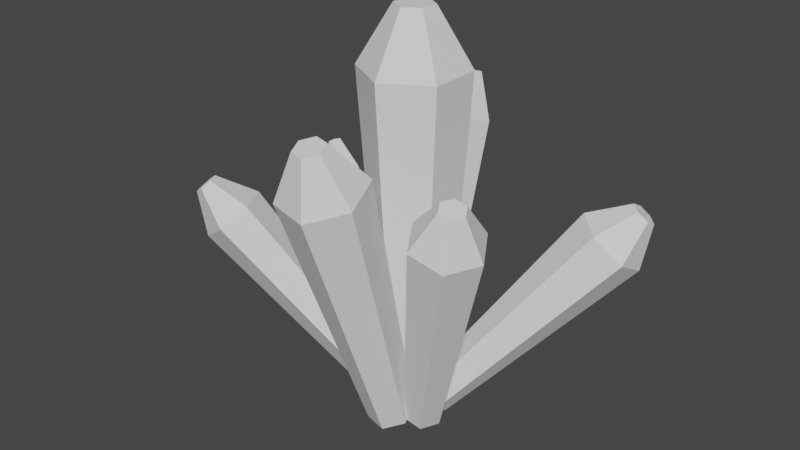 # Source: CS_crystal01.blend  (saved by Blender 2.80.75; exported with 4.5.12 LTS)
import bpy
from mathutils import Matrix  # noqa: F401  (used for matrix-valued properties, if any)

bpy.ops.wm.read_factory_settings(use_empty=True)
scene = bpy.context.scene
scene.name = 'Scene'

# ---- collections
col_collection = bpy.data.collections.new('Collection'); scene.collection.children.link(col_collection)

# ---- world
world_world = bpy.data.worlds.new('World'); scene.world = world_world
world_world.use_nodes = True; world_world.node_tree.nodes.clear()
_N = world_world.node_tree.nodes; _L = world_world.node_tree.links
n0 = _N.new('ShaderNodeOutputWorld'); n0.name = 'World Output'; n0.location = (300, 300)
n1 = _N.new('ShaderNodeBackground'); n1.name = 'Background'; n1.location = (10, 300)
n1.inputs[0].default_value = (0.05088, 0.05088, 0.05088, 1.0)
_L.new(n1.outputs[0], n0.inputs[0])
n0.is_active_output = True
world_world.color = (0.05088, 0.05088, 0.05088)
world_world.use_sun_shadow = False
world_world.sun_shadow_jitter_overblur = 0.0

# ---- meshes
me_cylinder_001 = bpy.data.meshes.new('Cylinder.001')
me_cylinder_001.from_pydata([(-0.1908, 0.3725, -0.07655), (-0.1908, 0.6687, 4.247), (0.1128, 0.1972, -0.07655), (0.3693, 0.3453, 4.247), (0.1128, -0.1534, -0.07655), (0.3693, -0.3015, 4.247), (-0.1908, -0.3288, -0.07655), (-0.1908, -0.6249, 4.247), (-0.4945, -0.1534, -0.07655), (-0.751, -0.3015, 4.247), (-0.4945, 0.1972, -0.07655), (-0.751, 0.3453, 4.247), (0.00832, 0.1369, 4.951), (-0.1908, 0.2519, 4.951), (0.00832, -0.0931, 4.951), (-0.1908, -0.2081, 4.951), (-0.39, -0.0931, 4.951), (-0.39, 0.1369, 4.951), (-0.2053, 0.4484, -0.1014), (-0.3554, 1.598, 3.147), (-0.09562, 0.3379, -0.06097), (-0.1532, 1.394, 3.221), (-0.1402, 0.1819, -0.01521), (-0.2354, 1.106, 3.306), (-0.2944, 0.1364, -0.00994), (-0.5198, 1.022, 3.315), (-0.404, 0.2469, -0.05042), (-0.722, 1.226, 3.241), (-0.3594, 0.4029, -0.09617), (-0.6398, 1.514, 3.156), (-0.367, 1.505, 3.762), (-0.4389, 1.578, 3.736), (-0.3962, 1.403, 3.792), (-0.4974, 1.373, 3.796), (-0.5693, 1.446, 3.769), (-0.54, 1.548, 3.739), (-0.4312, 0.2858, 0.06167), (-2.048, 1.207, 2.105), (-0.3788, 0.1972, 0.1393), (-1.951, 1.043, 2.248), (-0.4292, 0.07222, 0.1482), (-2.044, 0.8128, 2.264), (-0.532, 0.03577, 0.07954), (-2.234, 0.7455, 2.138), (-0.5844, 0.1243, 0.001927), (-2.331, 0.9089, 1.995), (-0.534, 0.2493, -0.007004), (-2.238, 1.139, 1.978), (-2.343, 1.133, 2.5), (-2.378, 1.191, 2.449), (-2.376, 1.051, 2.506), (-2.444, 1.027, 2.461), (-2.478, 1.085, 2.41), (-2.445, 1.167, 2.404), (-0.2535, 0.02454, 0.1732), (-1.972, -0.688, 2.499), (-0.1312, -0.197, 0.1874), (-1.747, -1.097, 2.525), (-0.2112, -0.3529, 0.06376), (-1.894, -1.384, 2.297), (-0.4136, -0.2874, -0.07407), (-2.268, -1.263, 2.042), (-0.5359, -0.06585, -0.08826), (-2.493, -0.8547, 2.016), (-0.4559, 0.0901, 0.03539), (-2.346, -0.567, 2.244), (-2.278, -1.156, 2.722), (-2.358, -1.011, 2.713), (-2.33, -1.258, 2.641), (-2.463, -1.215, 2.551), (-2.543, -1.07, 2.541), (-2.491, -0.9677, 2.622), (0.2963, -0.02117, 0.0728), (1.181, -0.4659, 2.905), (0.4155, -0.2181, -0.004173), (1.401, -0.8291, 2.763), (0.3006, -0.4314, -0.01931), (1.189, -1.223, 2.735), (0.06643, -0.4477, 0.04253), (0.7575, -1.253, 2.849), (-0.05281, -0.2508, 0.1195), (0.5376, -0.8894, 2.991), (0.06212, -0.03752, 0.1346), (0.7496, -0.496, 3.019), (1.251, -0.9502, 3.295), (1.173, -0.821, 3.345), (1.176, -1.09, 3.285), (1.022, -1.101, 3.326), (0.9441, -0.9716, 3.376), (1.02, -0.8318, 3.386), (-0.2257, -0.1849, 0.1212), (-0.3016, -1.006, 3.488), (0.04722, -0.2467, 0.1024), (0.2018, -1.12, 3.453), (0.1277, -0.5031, 0.02197), (0.3502, -1.593, 3.305), (-0.06474, -0.6975, -0.03967), (-0.004723, -1.952, 3.191), (-0.3376, -0.6357, -0.02087), (-0.5081, -1.838, 3.226), (-0.4181, -0.3794, 0.05957), (-0.6565, -1.365, 3.374), (-0.02824, -1.52, 3.917), (-0.2072, -1.48, 3.929), (0.02454, -1.688, 3.864), (-0.1017, -1.816, 3.824), (-0.2806, -1.775, 3.836), (-0.3334, -1.607, 3.889), (0.2424, 0.1304, -0.08965), (2.036, 1.296, 2.014), (0.2324, -0.08311, 0.0253), (2.018, 0.9019, 2.226), (0.0519, -0.1289, 0.181), (1.685, 0.8175, 2.513), (-0.1187, 0.03895, 0.2217), (1.37, 1.127, 2.588), (-0.1088, 0.2525, 0.1067), (1.389, 1.521, 2.376), (0.07179, 0.2983, -0.04895), (1.722, 1.605, 2.089), (2.082, 1.285, 2.638), (2.089, 1.425, 2.563), (1.964, 1.255, 2.74), (1.852, 1.365, 2.767), (1.858, 1.505, 2.691), (1.977, 1.535, 2.589)], [], [(0, 1, 3, 2), (2, 3, 5, 4), (4, 5, 7, 6), (6, 7, 9, 8), (5, 3, 12, 14), (8, 9, 11, 10), (10, 11, 1, 0), (0, 2, 4, 6, 8, 10), (12, 13, 17, 16, 15, 14), (11, 9, 16, 17), (3, 1, 13, 12), (7, 5, 14, 15), (1, 11, 17, 13), (9, 7, 15, 16), (18, 19, 21, 20), (20, 21, 23, 22), (22, 23, 25, 24), (24, 25, 27, 26), (23, 21, 30, 32), (26, 27, 29, 28), (28, 29, 19, 18), (18, 20, 22, 24, 26, 28), (30, 31, 35, 34, 33, 32), (29, 27, 34, 35), (21, 19, 31, 30), (25, 23, 32, 33), (19, 29, 35, 31), (27, 25, 33, 34), (36, 37, 39, 38), (38, 39, 41, 40), (40, 41, 43, 42), (42, 43, 45, 44), (41, 39, 48, 50), (44, 45, 47, 46), (46, 47, 37, 36), (36, 38, 40, 42, 44, 46), (48, 49, 53, 52, 51, 50), (47, 45, 52, 53), (39, 37, 49, 48), (43, 41, 50, 51), (37, 47, 53, 49), (45, 43, 51, 52), (54, 55, 57, 56), (56, 57, 59, 58), (58, 59, 61, 60), (60, 61, 63, 62), (59, 57, 66, 68), (62, 63, 65, 64), (64, 65, 55, 54), (54, 56, 58, 60, 62, 64), (66, 67, 71, 70, 69, 68), (65, 63, 70, 71), (57, 55, 67, 66), (61, 59, 68, 69), (55, 65, 71, 67), (63, 61, 69, 70), (72, 73, 75, 74), (74, 75, 77, 76), (76, 77, 79, 78), (78, 79, 81, 80), (77, 75, 84, 86), (80, 81, 83, 82), (82, 83, 73, 72), (72, 74, 76, 78, 80, 82), (84, 85, 89, 88, 87, 86), (83, 81, 88, 89), (75, 73, 85, 84), (79, 77, 86, 87), (73, 83, 89, 85), (81, 79, 87, 88), (90, 91, 93, 92), (92, 93, 95, 94), (94, 95, 97, 96), (96, 97, 99, 98), (95, 93, 102, 104), (98, 99, 101, 100), (100, 101, 91, 90), (90, 92, 94, 96, 98, 100), (102, 103, 107, 106, 105, 104), (101, 99, 106, 107), (93, 91, 103, 102), (97, 95, 104, 105), (91, 101, 107, 103), (99, 97, 105, 106), (108, 109, 111, 110), (110, 111, 113, 112), (112, 113, 115, 114), (114, 115, 117, 116), (113, 111, 120, 122), (116, 117, 119, 118), (118, 119, 109, 108), (108, 110, 112, 114, 116, 118), (120, 121, 125, 124, 123, 122), (119, 117, 124, 125), (111, 109, 121, 120), (115, 113, 122, 123), (109, 119, 125, 121), (117, 115, 123, 124)])
_uv = me_cylinder_001.uv_layers.new(name='UVMap')
_uv.uv.foreach_set('vector', [0.526, 0.0, 0.5495, 0.4801, 0.4827, 0.4801, 0.4898, 9.977e-09, 0.1135, 0.008817, 0.1135, 0.4735, 0.06484, 0.4572, 0.08711, 0.0, 0.08711, 0.0, 0.06484, 0.4572, 0.0, 0.458, 0.05195, 0.0004277, 0.4308, 0.5596, 0.4152, 0.07618, 0.4827, 0.07618, 0.4674, 0.5596, 0.06484, 0.4572, 0.1135, 0.4735, 0.06686, 0.5497, 0.04957, 0.5439, 0.2296, 0.01481, 0.2296, 0.4062, 0.1754, 0.3788, 0.2002, 0.0, 0.2002, 0.0, 0.1754, 0.3788, 0.1135, 0.3916, 0.1667, 0.006936, 0.785, 0.78, 0.785, 0.8171, 0.7533, 0.8352, 0.7216, 0.8161, 0.7216, 0.779, 0.7533, 0.7609, 0.141, 0.4881, 0.1438, 0.4738, 0.1658, 0.4693, 0.1851, 0.479, 0.1823, 0.4933, 0.1603, 0.4978, 0.1754, 0.3788, 0.2296, 0.4062, 0.1851, 0.479, 0.1658, 0.4693, 0.4827, 0.4801, 0.5495, 0.4801, 0.5228, 0.5608, 0.499, 0.5608, 0.0, 0.458, 0.06484, 0.4572, 0.04957, 0.5439, 0.02651, 0.5442, 0.1135, 0.3916, 0.1754, 0.3788, 0.1658, 0.4693, 0.1438, 0.4738, 0.4827, 0.07618, 0.4152, 0.07618, 0.4397, 5.321e-08, 0.4637, 0.0, 0.9695, 0.4216, 0.9695, 0.7906, 0.9386, 0.7907, 0.9528, 0.4217, 0.8407, 0.4217, 0.8533, 0.8061, 0.8249, 0.8059, 0.8254, 0.4216, 0.8254, 0.4216, 0.8249, 0.8059, 0.7978, 0.8061, 0.8107, 0.4217, 1.0, 0.4227, 1.0, 0.7974, 0.9695, 0.7952, 0.9835, 0.4216, 0.8249, 0.8059, 0.8533, 0.8061, 0.8358, 0.8688, 0.8257, 0.8687, 0.5154, 0.8912, 0.4827, 0.6318, 0.5151, 0.6318, 0.533, 0.8912, 0.907, 0.9708, 0.8968, 0.7462, 0.9269, 0.7527, 0.9233, 0.9744, 0.9233, 0.9744, 0.9269, 0.989, 0.9142, 1.0, 0.8979, 0.9965, 0.8943, 0.9819, 0.907, 0.9708, 0.503, 0.5608, 0.5081, 0.5679, 0.5018, 0.5751, 0.4903, 0.5751, 0.4851, 0.568, 0.4915, 0.5608, 0.5151, 0.6318, 0.4827, 0.6318, 0.4903, 0.5751, 0.5018, 0.5751, 0.9386, 0.7907, 0.9695, 0.7906, 0.9591, 0.856, 0.9481, 0.856, 0.7978, 0.8061, 0.8249, 0.8059, 0.8257, 0.8687, 0.8161, 0.8688, 0.533, 0.6116, 0.5151, 0.6318, 0.5018, 0.5751, 0.5081, 0.5679, 0.9695, 0.7952, 1.0, 0.7974, 0.9917, 0.852, 0.9809, 0.8512, 0.8859, 0.0009115, 0.8784, 0.3085, 0.8544, 0.3068, 0.8729, 0.0, 0.9146, 0.7462, 0.8943, 0.4653, 0.918, 0.4595, 0.9274, 0.743, 0.9274, 0.743, 0.918, 0.4595, 0.9386, 0.4651, 0.9386, 0.7461, 0.8943, 0.4223, 0.8769, 0.7289, 0.8533, 0.7276, 0.8815, 0.4216, 0.918, 0.4595, 0.8943, 0.4653, 0.9059, 0.4236, 0.9143, 0.4216, 0.9627, 0.01202, 0.9677, 0.2841, 0.9421, 0.2862, 0.9488, 0.01316, 0.8948, 0.0001161, 0.8948, 0.307, 0.8784, 0.3085, 0.8859, 0.0009115, 0.9399, 0.007723, 0.9449, 0.001142, 0.9589, 0.0, 0.9677, 0.005439, 0.9627, 0.01202, 0.9488, 0.01316, 0.3148, 0.4615, 0.3071, 0.4575, 0.3071, 0.4481, 0.3148, 0.4427, 0.3224, 0.4467, 0.3224, 0.4561, 0.9421, 0.2862, 0.9677, 0.2841, 0.9568, 0.3211, 0.9477, 0.3219, 0.8544, 0.3068, 0.8784, 0.3085, 0.8717, 0.3563, 0.8631, 0.3557, 0.8769, 0.7289, 0.8943, 0.7312, 0.8758, 0.7802, 0.8696, 0.7794, 0.8784, 0.3085, 0.8948, 0.307, 0.8775, 0.3557, 0.8717, 0.3563, 0.8533, 0.7276, 0.8769, 0.7289, 0.8696, 0.7794, 0.8612, 0.7789, 0.1617, 0.8138, 0.1581, 0.5268, 0.202, 0.5391, 0.1855, 0.8204, 0.08117, 0.9346, 0.07132, 0.6022, 0.1126, 0.6022, 0.1036, 0.9346, 0.3832, 0.7791, 0.323, 0.5112, 0.3702, 0.5115, 0.4088, 0.7793, 0.7934, 0.02643, 0.8003, 0.2966, 0.7559, 0.3091, 0.7693, 0.03321, 0.1126, 0.6022, 0.07132, 0.6022, 0.08663, 0.5497, 0.1013, 0.5497, 0.7693, 0.03321, 0.7559, 0.3091, 0.7243, 0.291, 0.7522, 0.02338, 0.1375, 0.8204, 0.1135, 0.5391, 0.1581, 0.5268, 0.1617, 0.8138, 0.7591, 0.006772, 0.7832, 0.0, 0.8003, 0.009831, 0.7934, 0.02643, 0.7693, 0.03321, 0.7522, 0.02338, 0.7679, 0.3934, 0.7651, 0.3806, 0.7757, 0.3674, 0.7891, 0.3672, 0.7919, 0.38, 0.7813, 0.3931, 0.7541, 0.3099, 0.7919, 0.3091, 0.7891, 0.3672, 0.7757, 0.3674, 0.202, 0.5391, 0.1581, 0.5268, 0.157, 0.4978, 0.1726, 0.5022, 0.3702, 0.5115, 0.323, 0.5112, 0.3409, 0.452, 0.3577, 0.4522, 0.7243, 0.3467, 0.7541, 0.3099, 0.7757, 0.3674, 0.7651, 0.3806, 0.4088, 0.4898, 0.3702, 0.5115, 0.3577, 0.4522, 0.3714, 0.4445, 0.6962, 0.8106, 0.6776, 0.4789, 0.7216, 0.4758, 0.72, 0.8089, 0.7731, 0.7605, 0.7216, 0.4996, 0.7672, 0.5003, 0.7978, 0.7609, 0.6301, 0.3884, 0.6301, 0.7232, 0.5919, 0.7214, 0.6094, 0.3874, 0.6094, 0.3874, 0.5919, 0.7214, 0.5495, 0.7181, 0.5864, 0.3856, 0.7672, 0.5003, 0.7216, 0.4996, 0.7352, 0.4394, 0.7514, 0.4397, 0.4365, 0.937, 0.4152, 0.6192, 0.4617, 0.6193, 0.4617, 0.9371, 0.6767, 0.8106, 0.6418, 0.4789, 0.6776, 0.4789, 0.6962, 0.8106, 0.323, 0.7928, 0.345, 0.7793, 0.367, 0.7928, 0.367, 0.8199, 0.345, 0.8334, 0.323, 0.8199, 0.7352, 0.4394, 0.7299, 0.4304, 0.7408, 0.4216, 0.757, 0.4218, 0.7623, 0.4309, 0.7514, 0.4397, 0.4617, 0.6193, 0.4152, 0.6192, 0.4318, 0.5596, 0.4484, 0.5596, 0.7216, 0.4758, 0.6776, 0.4789, 0.6805, 0.4227, 0.6961, 0.4216, 0.7978, 0.4756, 0.7672, 0.5003, 0.7514, 0.4397, 0.7623, 0.4309, 0.6776, 0.4789, 0.6418, 0.4789, 0.6677, 0.4227, 0.6805, 0.4227, 0.5495, 0.7181, 0.5919, 0.7214, 0.586, 0.7747, 0.5709, 0.7735, 0.2724, 0.4427, 0.2296, 0.0626, 0.2777, 0.05477, 0.2985, 0.4385, 0.2985, 0.4385, 0.2777, 0.05477, 0.323, 0.05757, 0.323, 0.44, 0.7243, 0.002535, 0.6955, 0.3368, 0.6418, 0.3321, 0.6952, 0.0, 0.3652, 0.4441, 0.323, 0.07127, 0.3736, 0.07189, 0.3926, 0.4445, 0.6955, 0.3368, 0.7243, 0.3616, 0.6832, 0.4144, 0.6729, 0.4056, 0.3926, 0.4445, 0.3736, 0.07189, 0.4152, 0.06179, 0.4152, 0.439, 0.8088, 0.4148, 0.8003, 0.07043, 0.8544, 0.07043, 0.8381, 0.4148, 0.574, 0.7747, 0.5984, 0.7905, 0.5984, 0.8217, 0.574, 0.8372, 0.5495, 0.8214, 0.5495, 0.7901, 0.6832, 0.4144, 0.6743, 0.4216, 0.6552, 0.4199, 0.645, 0.4111, 0.6538, 0.404, 0.6729, 0.4056, 0.4152, 0.06179, 0.3736, 0.07189, 0.3641, 0.00359, 0.3789, 0.0, 0.2777, 0.05477, 0.2296, 0.0626, 0.2552, 0.002783, 0.2723, 0.0, 0.6418, 0.3321, 0.6955, 0.3368, 0.6729, 0.4056, 0.6538, 0.404, 0.8544, 0.07043, 0.8003, 0.07043, 0.8176, 5.321e-08, 0.8368, 0.0, 0.3736, 0.07189, 0.323, 0.07127, 0.3461, 0.003371, 0.3641, 0.00359, 0.3071, 0.4505, 0.3071, 0.7642, 0.2751, 0.7499, 0.2897, 0.4427, 0.2897, 0.4427, 0.2751, 0.7499, 0.2296, 0.7507, 0.2651, 0.4431, 0.9399, 0.005125, 0.9399, 0.2713, 0.8948, 0.2619, 0.9154, 0.0, 0.6418, 0.003386, 0.6243, 0.3249, 0.5781, 0.3186, 0.6168, 0.0, 0.2296, 0.7507, 0.2751, 0.7499, 0.263, 0.8107, 0.2468, 0.811, 0.6168, 0.0, 0.5781, 0.3186, 0.5495, 0.3244, 0.6013, 0.003158, 0.07132, 0.5511, 0.04649, 0.7808, 0.0, 0.778, 0.04612, 0.5497, 0.6175, 0.8228, 0.5984, 0.8161, 0.5984, 0.792, 0.6175, 0.7747, 0.6366, 0.7814, 0.6366, 0.8054, 0.002646, 0.8475, 0.01035, 0.8375, 0.02688, 0.8384, 0.03571, 0.8495, 0.02801, 0.8595, 0.01147, 0.8586, 0.04649, 0.7808, 0.07132, 0.8118, 0.03571, 0.8495, 0.02688, 0.8384, 0.2751, 0.7499, 0.3071, 0.7642, 0.2744, 0.8158, 0.263, 0.8107, 0.6243, 0.3249, 0.6418, 0.3369, 0.6071, 0.3856, 0.6009, 0.3813, 0.0, 0.778, 0.04649, 0.7808, 0.02688, 0.8384, 0.01035, 0.8375, 0.5781, 0.3186, 0.6243, 0.3249, 0.6009, 0.3813, 0.5844, 0.3791])
me_cylinder_001.use_remesh_preserve_volume = False
me_cylinder_001.use_remesh_preserve_attributes = False
me_cylinder_001.use_mirror_vertex_groups = False
me_cylinder_001.update()

# ---- objects
ob_cylinder = bpy.data.objects.new('Cylinder', me_cylinder_001)

# ---- transforms, parenting, visibility, modifiers, constraints
ob_cylinder.location = (0.0, 0.0, 0.0)
ob_cylinder.lineart.crease_threshold = 0.0

# ---- collection membership
col_collection.objects.link(ob_cylinder)

# ---- scene / render settings (as saved in the file)
scene.frame_start = 1; scene.frame_end = 250; scene.frame_set(1)
scene.render.engine = 'BLENDER_EEVEE_NEXT'
scene.cycles.use_denoising = False
scene.cycles.samples = 128
scene.cycles.sampling_pattern = 'TABULATED_SOBOL'
scene.cycles.use_adaptive_sampling = False
scene.cycles.use_light_tree = False
scene.view_settings.view_transform = 'Filmic'
bpy.context.view_layer.update()

# ---- added for rendering (the .blend has no active camera and no usable light): camera, sun
cam_auto = bpy.data.cameras.new('AutoCamera')
cam_auto.lens = 50.0
cam_auto.sensor_width = 36.0
cam_auto.clip_end = 1000.0
ob_auto_camera = bpy.data.objects.new('AutoCamera', cam_auto)
scene.collection.objects.link(ob_auto_camera)
ob_auto_camera.location = (6.91755, -8.74703, 8.1405)
ob_auto_camera.rotation_euler = (1.09748, -7.21219e-08, 0.694738)
scene.camera = ob_auto_camera
light_auto_sun = bpy.data.lights.new('AutoSun', 'SUN')
light_auto_sun.energy = 3.0
light_auto_sun.angle = 0.0523599
ob_auto_sun = bpy.data.objects.new('AutoSun', light_auto_sun)
scene.collection.objects.link(ob_auto_sun)
ob_auto_sun.rotation_euler = (0.872665, 0.174533, 0.523599)
bpy.context.view_layer.update()
